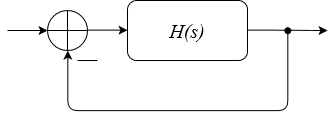

The diagram above was exported from draw.io. Its source (the exported page's mxGraphModel, read from the mxfile embedded in the PNG):
<mxGraphModel dx="599" dy="315" grid="1" gridSize="10" guides="1" tooltips="1" connect="1" arrows="1" fold="1" page="1" pageScale="1" pageWidth="850" pageHeight="1100" math="0" shadow="0">
  <root>
    <mxCell id="0" />
    <mxCell id="1" parent="0" />
    <mxCell id="2" value="" style="group" vertex="1" connectable="0" parent="1">
      <mxGeometry x="240" y="150" width="320" height="110" as="geometry" />
    </mxCell>
    <mxCell id="3" value="" style="shape=orEllipse;perimeter=ellipsePerimeter;whiteSpace=wrap;html=1;backgroundOutline=1;" vertex="1" parent="2">
      <mxGeometry x="40" y="10" width="40" height="40" as="geometry" />
    </mxCell>
    <mxCell id="4" value="" style="edgeStyle=elbowEdgeStyle;elbow=horizontal;endArrow=classic;html=1;" edge="1" parent="2">
      <mxGeometry width="50" height="50" relative="1" as="geometry">
        <mxPoint y="30" as="sourcePoint" />
        <mxPoint x="40" y="30" as="targetPoint" />
      </mxGeometry>
    </mxCell>
    <mxCell id="5" value="" style="edgeStyle=elbowEdgeStyle;elbow=horizontal;endArrow=classic;html=1;" edge="1" parent="2">
      <mxGeometry width="50" height="50" relative="1" as="geometry">
        <mxPoint x="80" y="29.659999999999997" as="sourcePoint" />
        <mxPoint x="120" y="29.659999999999997" as="targetPoint" />
      </mxGeometry>
    </mxCell>
    <mxCell id="6" value="H(s)" style="rounded=1;whiteSpace=wrap;html=1;fontFamily=Times New Roman;fontSize=20;fontStyle=2" vertex="1" parent="2">
      <mxGeometry x="120" width="120" height="60" as="geometry" />
    </mxCell>
    <mxCell id="7" value="" style="edgeStyle=elbowEdgeStyle;elbow=horizontal;endArrow=classic;html=1;" edge="1" parent="2">
      <mxGeometry width="50" height="50" relative="1" as="geometry">
        <mxPoint x="240" y="29.659999999999968" as="sourcePoint" />
        <mxPoint x="320" y="30" as="targetPoint" />
      </mxGeometry>
    </mxCell>
    <mxCell id="8" value="" style="endArrow=oval;html=1;fontFamily=Times New Roman;fontSize=20;edgeStyle=orthogonalEdgeStyle;exitX=0.5;exitY=1;exitDx=0;exitDy=0;startArrow=classic;startFill=1;endFill=1;" edge="1" parent="2" source="3">
      <mxGeometry width="50" height="50" relative="1" as="geometry">
        <mxPoint x="60" y="110" as="sourcePoint" />
        <mxPoint x="280" y="30" as="targetPoint" />
        <Array as="points">
          <mxPoint x="60" y="110" />
          <mxPoint x="280" y="110" />
        </Array>
      </mxGeometry>
    </mxCell>
    <mxCell id="9" value="" style="endArrow=none;html=1;fontFamily=Times New Roman;fontSize=20;" edge="1" parent="2">
      <mxGeometry width="50" height="50" relative="1" as="geometry">
        <mxPoint x="70" y="60" as="sourcePoint" />
        <mxPoint x="90" y="60" as="targetPoint" />
      </mxGeometry>
    </mxCell>
  </root>
</mxGraphModel>